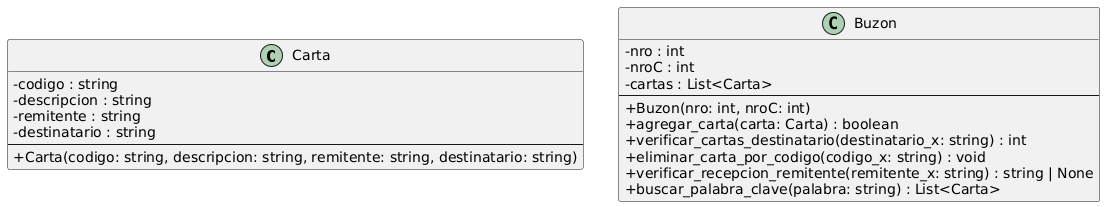

The diagram above was rendered by PlantUML. Its source (embedded in the PNG):
@startuml
skinparam classAttributeIconSize 0

class Carta {
- codigo : string
- descripcion : string
- remitente : string
- destinatario : string
----
+ Carta(codigo: string, descripcion: string, remitente: string, destinatario: string)
}

class Buzon {
- nro : int
- nroC : int
- cartas : List<Carta>
----
+ Buzon(nro: int, nroC: int)
+ agregar_carta(carta: Carta) : boolean
+ verificar_cartas_destinatario(destinatario_x: string) : int
+ eliminar_carta_por_codigo(codigo_x: string) : void
+ verificar_recepcion_remitente(remitente_x: string) : string | None
+ buscar_palabra_clave(palabra: string) : List<Carta>
}
@enduml